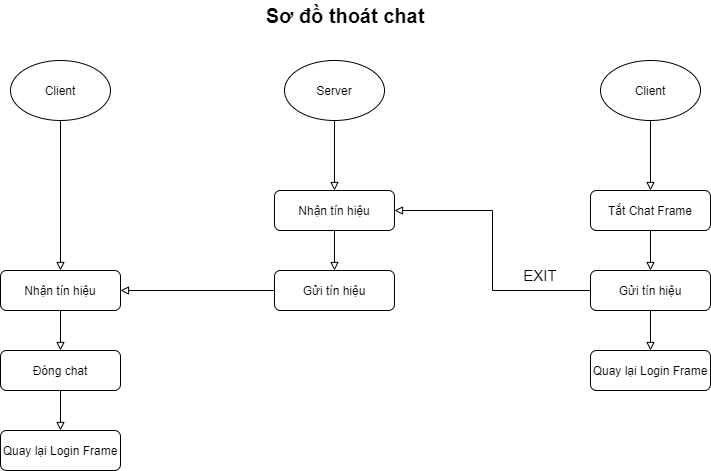

The diagram above was exported from draw.io. Its source (the exported page's mxGraphModel, read from the mxfile embedded in the PNG):
<mxGraphModel dx="1645" dy="2750" grid="1" gridSize="10" guides="1" tooltips="1" connect="1" arrows="1" fold="1" page="1" pageScale="1" pageWidth="827" pageHeight="1169" math="0" shadow="0">
  <root>
    <mxCell id="BH_cWoZXP5FimMqWI547-0" />
    <mxCell id="BH_cWoZXP5FimMqWI547-1" parent="BH_cWoZXP5FimMqWI547-0" />
    <mxCell id="PP41kdyc6iz53K2RwPbz-1" style="edgeStyle=orthogonalEdgeStyle;rounded=0;orthogonalLoop=1;jettySize=auto;html=1;fontSize=15;endArrow=block;endFill=0;entryX=0.5;entryY=0;entryDx=0;entryDy=0;" parent="BH_cWoZXP5FimMqWI547-1" source="N7l3jC5-LYB1FaiZxZ-z-1" target="PP41kdyc6iz53K2RwPbz-2" edge="1">
      <mxGeometry relative="1" as="geometry">
        <mxPoint x="264" y="-2040" as="targetPoint" />
      </mxGeometry>
    </mxCell>
    <mxCell id="N7l3jC5-LYB1FaiZxZ-z-1" value="Nhận tín hiệu" style="rounded=1;whiteSpace=wrap;html=1;fontSize=12;glass=0;strokeWidth=1;shadow=0;" parent="BH_cWoZXP5FimMqWI547-1" vertex="1">
      <mxGeometry x="204" y="-2120" width="120" height="40" as="geometry" />
    </mxCell>
    <mxCell id="N7l3jC5-LYB1FaiZxZ-z-4" style="edgeStyle=orthogonalEdgeStyle;rounded=0;orthogonalLoop=1;jettySize=auto;html=1;entryX=0.5;entryY=0;entryDx=0;entryDy=0;endArrow=block;endFill=0;" parent="BH_cWoZXP5FimMqWI547-1" source="N7l3jC5-LYB1FaiZxZ-z-5" target="N7l3jC5-LYB1FaiZxZ-z-1" edge="1">
      <mxGeometry relative="1" as="geometry" />
    </mxCell>
    <mxCell id="N7l3jC5-LYB1FaiZxZ-z-5" value="Server" style="ellipse;whiteSpace=wrap;html=1;" parent="BH_cWoZXP5FimMqWI547-1" vertex="1">
      <mxGeometry x="214" y="-2250" width="100" height="60" as="geometry" />
    </mxCell>
    <mxCell id="N7l3jC5-LYB1FaiZxZ-z-6" style="edgeStyle=orthogonalEdgeStyle;rounded=0;orthogonalLoop=1;jettySize=auto;html=1;entryX=0.5;entryY=0;entryDx=0;entryDy=0;endArrow=block;endFill=0;" parent="BH_cWoZXP5FimMqWI547-1" source="N7l3jC5-LYB1FaiZxZ-z-7" target="N7l3jC5-LYB1FaiZxZ-z-10" edge="1">
      <mxGeometry relative="1" as="geometry">
        <mxPoint x="580" y="-2140" as="targetPoint" />
      </mxGeometry>
    </mxCell>
    <mxCell id="N7l3jC5-LYB1FaiZxZ-z-7" value="Client" style="ellipse;whiteSpace=wrap;html=1;" parent="BH_cWoZXP5FimMqWI547-1" vertex="1">
      <mxGeometry x="530" y="-2250" width="100" height="60" as="geometry" />
    </mxCell>
    <mxCell id="N7l3jC5-LYB1FaiZxZ-z-8" style="edgeStyle=orthogonalEdgeStyle;rounded=0;orthogonalLoop=1;jettySize=auto;html=1;entryX=1;entryY=0.5;entryDx=0;entryDy=0;fontSize=15;endArrow=block;endFill=0;exitX=0;exitY=0.5;exitDx=0;exitDy=0;" parent="BH_cWoZXP5FimMqWI547-1" source="PP41kdyc6iz53K2RwPbz-6" target="N7l3jC5-LYB1FaiZxZ-z-1" edge="1">
      <mxGeometry relative="1" as="geometry" />
    </mxCell>
    <mxCell id="PP41kdyc6iz53K2RwPbz-7" style="edgeStyle=orthogonalEdgeStyle;rounded=0;orthogonalLoop=1;jettySize=auto;html=1;fontSize=15;endArrow=block;endFill=0;" parent="BH_cWoZXP5FimMqWI547-1" source="N7l3jC5-LYB1FaiZxZ-z-10" target="PP41kdyc6iz53K2RwPbz-6" edge="1">
      <mxGeometry relative="1" as="geometry" />
    </mxCell>
    <mxCell id="N7l3jC5-LYB1FaiZxZ-z-10" value="Tắt Chat Frame" style="rounded=1;whiteSpace=wrap;html=1;fontSize=12;glass=0;strokeWidth=1;shadow=0;" parent="BH_cWoZXP5FimMqWI547-1" vertex="1">
      <mxGeometry x="520" y="-2120" width="120" height="40" as="geometry" />
    </mxCell>
    <mxCell id="N7l3jC5-LYB1FaiZxZ-z-11" value="EXIT" style="text;html=1;strokeColor=none;fillColor=none;align=center;verticalAlign=middle;whiteSpace=wrap;rounded=0;fontSize=15;" parent="BH_cWoZXP5FimMqWI547-1" vertex="1">
      <mxGeometry x="440" y="-2050" width="60" height="30" as="geometry" />
    </mxCell>
    <mxCell id="PP41kdyc6iz53K2RwPbz-12" style="edgeStyle=orthogonalEdgeStyle;rounded=0;orthogonalLoop=1;jettySize=auto;html=1;fontSize=15;endArrow=block;endFill=0;entryX=0.5;entryY=0;entryDx=0;entryDy=0;" parent="BH_cWoZXP5FimMqWI547-1" source="N7l3jC5-LYB1FaiZxZ-z-33" target="PP41kdyc6iz53K2RwPbz-13" edge="1">
      <mxGeometry relative="1" as="geometry">
        <mxPoint x="-10" y="-1960" as="targetPoint" />
      </mxGeometry>
    </mxCell>
    <mxCell id="N7l3jC5-LYB1FaiZxZ-z-33" value="Nhận tín hiệu" style="rounded=1;whiteSpace=wrap;html=1;fontSize=12;glass=0;strokeWidth=1;shadow=0;" parent="BH_cWoZXP5FimMqWI547-1" vertex="1">
      <mxGeometry x="-70" y="-2040" width="120" height="40" as="geometry" />
    </mxCell>
    <mxCell id="N7l3jC5-LYB1FaiZxZ-z-34" style="edgeStyle=orthogonalEdgeStyle;rounded=0;orthogonalLoop=1;jettySize=auto;html=1;entryX=0.5;entryY=0;entryDx=0;entryDy=0;endArrow=block;endFill=0;" parent="BH_cWoZXP5FimMqWI547-1" source="N7l3jC5-LYB1FaiZxZ-z-35" target="N7l3jC5-LYB1FaiZxZ-z-33" edge="1">
      <mxGeometry relative="1" as="geometry" />
    </mxCell>
    <mxCell id="N7l3jC5-LYB1FaiZxZ-z-35" value="Client" style="ellipse;whiteSpace=wrap;html=1;" parent="BH_cWoZXP5FimMqWI547-1" vertex="1">
      <mxGeometry x="-60" y="-2250" width="100" height="60" as="geometry" />
    </mxCell>
    <mxCell id="PP41kdyc6iz53K2RwPbz-0" value="Sơ đồ thoát chat" style="text;html=1;strokeColor=none;fillColor=none;align=center;verticalAlign=middle;whiteSpace=wrap;rounded=0;fontStyle=1;fontSize=20;" parent="BH_cWoZXP5FimMqWI547-1" vertex="1">
      <mxGeometry x="177" y="-2310" width="196" height="30" as="geometry" />
    </mxCell>
    <mxCell id="PP41kdyc6iz53K2RwPbz-4" style="edgeStyle=orthogonalEdgeStyle;rounded=0;orthogonalLoop=1;jettySize=auto;html=1;entryX=1;entryY=0.5;entryDx=0;entryDy=0;fontSize=15;endArrow=block;endFill=0;" parent="BH_cWoZXP5FimMqWI547-1" source="PP41kdyc6iz53K2RwPbz-2" target="N7l3jC5-LYB1FaiZxZ-z-33" edge="1">
      <mxGeometry relative="1" as="geometry" />
    </mxCell>
    <mxCell id="PP41kdyc6iz53K2RwPbz-2" value="Gửi tín hiệu" style="rounded=1;whiteSpace=wrap;html=1;fontSize=12;glass=0;strokeWidth=1;shadow=0;" parent="BH_cWoZXP5FimMqWI547-1" vertex="1">
      <mxGeometry x="204" y="-2040" width="120" height="40" as="geometry" />
    </mxCell>
    <mxCell id="PP41kdyc6iz53K2RwPbz-8" style="edgeStyle=orthogonalEdgeStyle;rounded=0;orthogonalLoop=1;jettySize=auto;html=1;fontSize=15;endArrow=block;endFill=0;entryX=0.5;entryY=0;entryDx=0;entryDy=0;" parent="BH_cWoZXP5FimMqWI547-1" source="PP41kdyc6iz53K2RwPbz-6" target="PP41kdyc6iz53K2RwPbz-9" edge="1">
      <mxGeometry relative="1" as="geometry">
        <mxPoint x="580" y="-1960" as="targetPoint" />
      </mxGeometry>
    </mxCell>
    <mxCell id="PP41kdyc6iz53K2RwPbz-6" value="Gửi tín hiệu" style="rounded=1;whiteSpace=wrap;html=1;fontSize=12;glass=0;strokeWidth=1;shadow=0;" parent="BH_cWoZXP5FimMqWI547-1" vertex="1">
      <mxGeometry x="520" y="-2040" width="120" height="40" as="geometry" />
    </mxCell>
    <mxCell id="PP41kdyc6iz53K2RwPbz-9" value="Quay lại Login Frame" style="rounded=1;whiteSpace=wrap;html=1;fontSize=12;glass=0;strokeWidth=1;shadow=0;" parent="BH_cWoZXP5FimMqWI547-1" vertex="1">
      <mxGeometry x="520" y="-1960" width="120" height="40" as="geometry" />
    </mxCell>
    <mxCell id="PP41kdyc6iz53K2RwPbz-15" style="edgeStyle=orthogonalEdgeStyle;rounded=0;orthogonalLoop=1;jettySize=auto;html=1;entryX=0.5;entryY=0;entryDx=0;entryDy=0;fontSize=15;endArrow=block;endFill=0;" parent="BH_cWoZXP5FimMqWI547-1" source="PP41kdyc6iz53K2RwPbz-13" target="PP41kdyc6iz53K2RwPbz-14" edge="1">
      <mxGeometry relative="1" as="geometry" />
    </mxCell>
    <mxCell id="PP41kdyc6iz53K2RwPbz-13" value="Đóng chat" style="rounded=1;whiteSpace=wrap;html=1;fontSize=12;glass=0;strokeWidth=1;shadow=0;" parent="BH_cWoZXP5FimMqWI547-1" vertex="1">
      <mxGeometry x="-70" y="-1960" width="120" height="40" as="geometry" />
    </mxCell>
    <mxCell id="PP41kdyc6iz53K2RwPbz-14" value="Quay lại Login Frame" style="rounded=1;whiteSpace=wrap;html=1;fontSize=12;glass=0;strokeWidth=1;shadow=0;" parent="BH_cWoZXP5FimMqWI547-1" vertex="1">
      <mxGeometry x="-70" y="-1880" width="120" height="40" as="geometry" />
    </mxCell>
  </root>
</mxGraphModel>